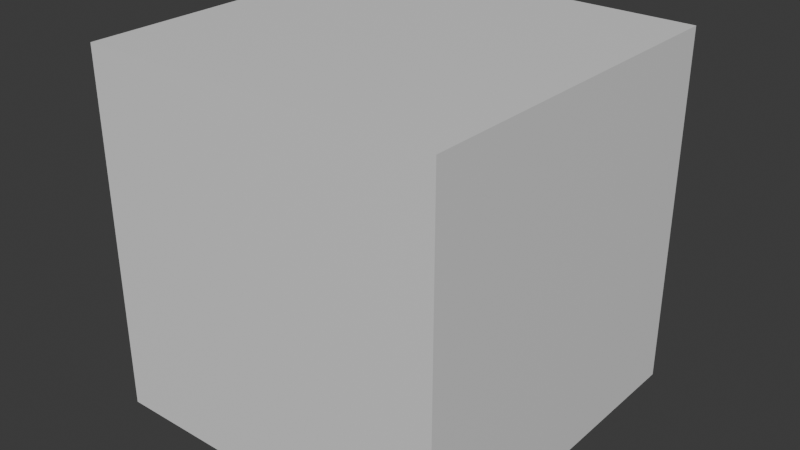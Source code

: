 # Source: boton.blend  (saved by Blender 4.0.36; exported with 4.5.12 LTS)
import bpy
from mathutils import Matrix  # noqa: F401  (used for matrix-valued properties, if any)

bpy.ops.wm.read_factory_settings(use_empty=True)
scene = bpy.context.scene
scene.name = 'Scene'

# ---- collections
col_collection = bpy.data.collections.new('Collection'); scene.collection.children.link(col_collection)

# ---- materials (node trees are filled in below, after node groups)
mat_material = bpy.data.materials.new('Material')
mat_material.alpha_threshold = 0.0
mat_material.use_transparent_shadow = False
mat_material.roughness = 0.5
mat_material.line_color = (0.0, 0.0, 0.0, 1.0)

# ---- material node trees
mat_material.use_nodes = True; mat_material.node_tree.nodes.clear()
_N = mat_material.node_tree.nodes; _L = mat_material.node_tree.links
n0 = _N.new('ShaderNodeOutputMaterial'); n0.name = 'Material Output'; n0.location = (300, 300)
n1 = _N.new('ShaderNodeBsdfPrincipled'); n1.name = 'Principled BSDF'; n1.location = (10, 300)
n1.inputs[3].default_value = 1.45
_L.new(n1.outputs[0], n0.inputs[0])
n0.is_active_output = True

# ---- world
world_world = bpy.data.worlds.new('World'); scene.world = world_world
world_world.use_nodes = True; world_world.node_tree.nodes.clear()
_N = world_world.node_tree.nodes; _L = world_world.node_tree.links
n0 = _N.new('ShaderNodeOutputWorld'); n0.name = 'World Output'; n0.location = (300, 300)
n1 = _N.new('ShaderNodeBackground'); n1.name = 'Background'; n1.location = (10, 300)
n1.inputs[0].default_value = (0.05088, 0.05088, 0.05088, 1.0)
_L.new(n1.outputs[0], n0.inputs[0])
n0.is_active_output = True
world_world.color = (0.05088, 0.05088, 0.05088)
world_world.use_sun_shadow = False
world_world.sun_shadow_jitter_overblur = 0.0

# ---- meshes
me_cube = bpy.data.meshes.new('Cube')
me_cube.from_pydata([(1.0, 1.0, 1.0), (1.0, 1.0, -1.0), (1.0, -1.0, 1.0), (1.0, -1.0, -1.0), (-1.0, 1.0, 1.0), (-1.0, 1.0, -1.0), (-1.0, -1.0, 1.0), (-1.0, -1.0, -1.0)], [], [(0, 4, 6, 2), (3, 2, 6, 7), (7, 6, 4, 5), (5, 1, 3, 7), (1, 0, 2, 3), (5, 4, 0, 1)])
_uv = me_cube.uv_layers.new(name='UVMap')
_uv.uv.foreach_set('vector', [0.9566, 0.04125, 0.9977, 0.04125, 0.9977, 0.9551, 0.9566, 0.9551, 0.04275, 0.9551, 0.9566, 0.9551, 0.9566, 0.9905, 0.04275, 0.9905, 0.04275, 0.004497, 0.9566, 0.004497, 0.9566, 0.02287, 0.04275, 0.02287, 0.007374, 0.04125, 0.04275, 0.04125, 0.04275, 0.9551, 0.007374, 0.9551, 0.04275, 0.04125, 0.9566, 0.04125, 0.9566, 0.9551, 0.04275, 0.9551, 0.04275, 0.02287, 0.9566, 0.02287, 0.9566, 0.04125, 0.04275, 0.04125])
me_cube.materials.append(mat_material)
me_cube.use_mirror_vertex_groups = False
me_cube.update()

# ---- objects
ob_cube = bpy.data.objects.new('Cube', me_cube)

# ---- transforms, parenting, visibility, modifiers, constraints
ob_cube.location = (0.0, 0.0, 0.0)
ob_cube.lock_rotations_4d = False
ob_cube.empty_display_type = 'ARROWS'
ob_cube.lineart.crease_threshold = 0.0

# ---- collection membership
col_collection.objects.link(ob_cube)

# ---- scene / render settings (as saved in the file)
scene.frame_start = 1; scene.frame_end = 250; scene.frame_set(1)
scene.render.engine = 'BLENDER_EEVEE_NEXT'
scene.cycles.sampling_pattern = 'TABULATED_SOBOL'
bpy.context.view_layer.update()

# ---- added for rendering (the .blend has no active camera and no usable light): camera, sun
cam_auto = bpy.data.cameras.new('AutoCamera')
cam_auto.lens = 50.0
cam_auto.sensor_width = 36.0
cam_auto.clip_end = 1000.0
ob_auto_camera = bpy.data.objects.new('AutoCamera', cam_auto)
scene.collection.objects.link(ob_auto_camera)
ob_auto_camera.location = (3.20507, -3.84609, 2.56406)
ob_auto_camera.rotation_euler = (1.09748, -7.21219e-08, 0.694738)
scene.camera = ob_auto_camera
light_auto_sun = bpy.data.lights.new('AutoSun', 'SUN')
light_auto_sun.energy = 3.0
light_auto_sun.angle = 0.0523599
ob_auto_sun = bpy.data.objects.new('AutoSun', light_auto_sun)
scene.collection.objects.link(ob_auto_sun)
ob_auto_sun.rotation_euler = (0.872665, 0.174533, 0.523599)
bpy.context.view_layer.update()
